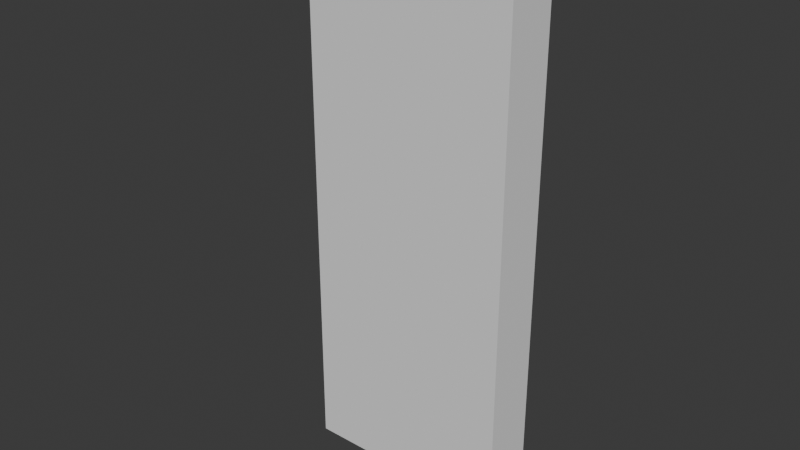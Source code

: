# Source: human.blend  (saved by Blender 4.4.30; exported with 4.5.12 LTS)
import bpy
from mathutils import Matrix  # noqa: F401  (used for matrix-valued properties, if any)

bpy.ops.wm.read_factory_settings(use_empty=True)
scene = bpy.context.scene
scene.name = 'Scene'

# ---- collections
col_collection = bpy.data.collections.new('Collection'); scene.collection.children.link(col_collection)

# ---- images (referenced by path relative to the original .blend; pixels are not part of the script)
import os
ASSET_DIR = os.environ.get("B2B_ASSET_DIR", "")  # directory of the original .blend (textures are referenced by path, not embedded)
HERE = os.path.dirname(os.path.abspath(__file__))  # packed textures are extracted next to this script under _unpacked/

def load_image(name, relpath, width, height, colorspace="sRGB"):
    """Load a texture the original file referenced (path relative to the .blend, or extracted next to this script)."""
    p = next((c for c in (os.path.join(HERE, relpath), os.path.join(ASSET_DIR, relpath)) if relpath and os.path.exists(c)), "")
    if p:
        img = bpy.data.images.load(p, check_existing=True)
        img.name = name
    else:  # same state as the original file: an image datablock whose file is absent (Cycles renders it pink)
        img = bpy.data.images.new(name, width, height)
        img.source = "FILE"
        img.filepath = "//" + (relpath or name)
    img.colorspace_settings.name = colorspace
    return img
img_zblinderiii_png = load_image('zblinderiii.png', 'zblinderiii.png', 1024, 1024, 'sRGB')

# ---- materials (node trees are filled in below, after node groups)
mat_material = bpy.data.materials.new('Material')
mat_material.preview_render_type = 'CUBE'

# ---- material node trees
mat_material.use_nodes = True; mat_material.node_tree.nodes.clear()
_N = mat_material.node_tree.nodes; _L = mat_material.node_tree.links
n0 = _N.new('ShaderNodeBsdfPrincipled'); n0.name = 'Principled BSDF'; n0.location = (10, 300)
n1 = _N.new('ShaderNodeOutputMaterial'); n1.name = 'Material Output'; n1.location = (300, 300)
n2 = _N.new('ShaderNodeTexImage'); n2.name = 'Image Texture'; n2.location = (-351, 250)
n2.image = img_zblinderiii_png
_L.new(n0.outputs[0], n1.inputs[0])
_L.new(n2.outputs[0], n0.inputs[0])
_L.new(n2.outputs[1], n0.inputs[4])
n1.is_active_output = True

# ---- world
world_world = bpy.data.worlds.new('World'); scene.world = world_world
world_world.use_nodes = True; world_world.node_tree.nodes.clear()
_N = world_world.node_tree.nodes; _L = world_world.node_tree.links
n0 = _N.new('ShaderNodeOutputWorld'); n0.name = 'World Output'; n0.location = (300, 300)
n1 = _N.new('ShaderNodeBackground'); n1.name = 'Background'; n1.location = (10, 300)
n1.inputs[0].default_value = (0.05088, 0.05088, 0.05088, 1.0)
_L.new(n1.outputs[0], n0.inputs[0])
n0.is_active_output = True
world_world.color = (0.05088, 0.05088, 0.05088)
world_world.sun_shadow_jitter_overblur = 0.0

# ---- meshes
me_plane = bpy.data.meshes.new('Plane')
me_plane.from_pydata([(-0.3, 4.371e-08, 0.0), (0.3, 4.371e-08, 0.0), (-0.3, -4.371e-08, 1.0), (0.3, -4.371e-08, 1.0), (0.1, 4.371e-08, 0.0), (0.1, -4.371e-08, 1.0), (-0.1, -4.371e-08, 1.0), (-0.1, 4.371e-08, 0.0), (0.1, -5.682e-08, 1.3), (-0.1, -5.682e-08, 1.3), (0.2, 4.371e-08, 0.0), (-0.2, 4.371e-08, 0.0), (0.1, 1.748e-07, -0.8), (0.2, 1.748e-07, -0.8), (-0.1, 1.748e-07, -0.8), (-0.2, 1.748e-07, -0.8), (-0.3, 0.0, 0.5), (0.3, 0.0, 0.5), (7.451e-09, 4.371e-08, 0.0), (0.0, -4.371e-08, 1.0), (0.1, 1.093e-07, -0.4), (0.2, 1.093e-07, -0.4), (-0.2, 1.093e-07, -0.4), (-0.1, 1.093e-07, -0.4), (-0.3, 2.186e-08, 0.25), (0.3, 2.186e-08, 0.25), (0.1, 1.421e-07, -0.6), (0.2, 7.649e-08, -0.2), (-0.2, 1.421e-07, -0.6), (-0.1, 7.649e-08, -0.2), (-0.3, -2.186e-08, 0.75), (0.3, -2.186e-08, 0.75), (0.1, 7.649e-08, -0.2), (0.2, 1.421e-07, -0.6), (-0.2, 7.649e-08, -0.2), (-0.1, 1.421e-07, -0.6), (-2.98e-08, 1.093e-08, 0.375), (2.98e-08, 0.0, 0.875), (-2.98e-08, -1.093e-08, 0.625), (0.0, 3.278e-08, 0.125), (0.0, -2.186e-08, 0.75), (0.0, 0.0, 0.5), (0.0, 2.186e-08, 0.25), (0.0, -5.682e-08, 1.3), (0.1, -5.027e-08, 1.15), (-0.1, -5.027e-08, 1.15), (0.15, 6.01e-08, -0.1), (0.15, 1.585e-07, -0.7), (-0.15, 6.01e-08, -0.1), (-0.15, 1.585e-07, -0.7), (0.15, 9.289e-08, -0.3), (-0.15, 9.289e-08, -0.3), (0.15, 1.257e-07, -0.5), (-0.15, 1.257e-07, -0.5)], [], [(2, 30, 37), (44, 43, 45), (34, 51, 29), (34, 22, 51), (31, 38, 17), (17, 41, 36), (36, 16, 24), (24, 0, 39), (25, 17, 36), (25, 36, 42), (16, 38, 30), (3, 37, 31), (37, 19, 6, 2), (31, 37, 40), (30, 38, 40), (17, 38, 41), (25, 39, 1), (39, 42, 24), (1, 39, 18, 4, 10), (36, 41, 16), (41, 38, 16), (19, 37, 3, 5), (42, 39, 25), (40, 37, 30), (18, 39, 0, 11, 7), (42, 36, 24), (40, 38, 31), (22, 53, 23), (22, 28, 53), (28, 49, 35), (28, 15, 49), (4, 46, 10), (4, 32, 46), (32, 50, 27), (32, 20, 50), (20, 52, 21), (20, 26, 52), (26, 47, 33), (26, 12, 47), (11, 48, 7), (11, 34, 48), (19, 5, 44), (44, 8, 43), (43, 9, 45), (45, 6, 19), (19, 44, 45), (46, 32, 27), (10, 46, 27), (33, 47, 13), (53, 28, 35), (47, 12, 13), (29, 51, 23), (7, 48, 29), (49, 15, 14), (51, 22, 23), (48, 34, 29), (35, 49, 14), (27, 50, 21), (50, 20, 21), (23, 53, 35), (21, 52, 33), (52, 26, 33)])
_uv = me_plane.uv_layers.new(name='UVMap')
_uv.uv.foreach_set('vector', [0.2857, 0.1429, 0.2857, 0.2619, 0.1429, 0.2024, 0.09524, 0.07143, 0.1429, 0.0, 0.1905, 0.07143, 0.2381, 0.7143, 0.2143, 0.7619, 0.1905, 0.7143, 0.2381, 0.7143, 0.2381, 0.8095, 0.2143, 0.7619, 0.0, 0.2619, 0.1429, 0.3214, 0.0, 0.381, 0.0, 0.381, 0.1429, 0.381, 0.1429, 0.4405, 0.1429, 0.4405, 0.2857, 0.381, 0.2857, 0.5, 0.2857, 0.5, 0.2857, 0.619, 0.1429, 0.5595, 0.0, 0.5, 0.0, 0.381, 0.1429, 0.4405, 0.0, 0.5, 0.1429, 0.4405, 0.1429, 0.5, 0.2857, 0.381, 0.1429, 0.3214, 0.2857, 0.2619, 0.0, 0.1429, 0.1429, 0.2024, 0.0, 0.2619, 0.1429, 0.2024, 0.1429, 0.1429, 0.1905, 0.1429, 0.2857, 0.1429, 0.0, 0.2619, 0.1429, 0.2024, 0.1429, 0.2619, 0.2857, 0.2619, 0.1429, 0.3214, 0.1429, 0.2619, 0.0, 0.381, 0.1429, 0.3214, 0.1429, 0.381, 0.0, 0.5, 0.1429, 0.5595, 0.0, 0.619, 0.1429, 0.5595, 0.1429, 0.5, 0.2857, 0.5, 0.0, 0.619, 0.1429, 0.5595, 0.1429, 0.619, 0.09524, 0.619, 0.04762, 0.619, 0.1429, 0.4405, 0.1429, 0.381, 0.2857, 0.381, 0.1429, 0.381, 0.1429, 0.3214, 0.2857, 0.381, 0.1429, 0.1429, 0.1429, 0.2024, 0.0, 0.1429, 0.09524, 0.1429, 0.1429, 0.5, 0.1429, 0.5595, 0.0, 0.5, 0.1429, 0.2619, 0.1429, 0.2024, 0.2857, 0.2619, 0.1429, 0.619, 0.1429, 0.5595, 0.2857, 0.619, 0.2381, 0.619, 0.1905, 0.619, 0.1429, 0.5, 0.1429, 0.4405, 0.2857, 0.5, 0.1429, 0.2619, 0.1429, 0.3214, 0.0, 0.2619, 0.2381, 0.8095, 0.2143, 0.8571, 0.1905, 0.8095, 0.2381, 0.8095, 0.2381, 0.9048, 0.2143, 0.8571, 0.2381, 0.9048, 0.2143, 0.9524, 0.1905, 0.9048, 0.2381, 0.9048, 0.2381, 1.0, 0.2143, 0.9524, 0.09524, 0.619, 0.07143, 0.6667, 0.04762, 0.619, 0.09524, 0.619, 0.09524, 0.7143, 0.07143, 0.6667, 0.09524, 0.7143, 0.07143, 0.7619, 0.04762, 0.7143, 0.09524, 0.7143, 0.09524, 0.8095, 0.07143, 0.7619, 0.09524, 0.8095, 0.07143, 0.8571, 0.04762, 0.8095, 0.09524, 0.8095, 0.09524, 0.9048, 0.07143, 0.8571, 0.09524, 0.9048, 0.07143, 0.9524, 0.04762, 0.9048, 0.09524, 0.9048, 0.09524, 1.0, 0.07143, 0.9524, 0.2381, 0.619, 0.2143, 0.6667, 0.1905, 0.619, 0.2381, 0.619, 0.2381, 0.7143, 0.2143, 0.6667, 0.1429, 0.1429, 0.09524, 0.1429, 0.09524, 0.07143, 0.09524, 0.07143, 0.09524, 0.0, 0.1429, 0.0, 0.1429, 0.0, 0.1905, 0.0, 0.1905, 0.07143, 0.1905, 0.07143, 0.1905, 0.1429, 0.1429, 0.1429, 0.1429, 0.1429, 0.09524, 0.07143, 0.1905, 0.07143, 0.07143, 0.6667, 0.09524, 0.7143, 0.04762, 0.7143, 0.04762, 0.619, 0.07143, 0.6667, 0.04762, 0.7143, 0.04762, 0.9048, 0.07143, 0.9524, 0.04762, 1.0, 0.2143, 0.8571, 0.2381, 0.9048, 0.1905, 0.9048, 0.07143, 0.9524, 0.09524, 1.0, 0.04762, 1.0, 0.1905, 0.7143, 0.2143, 0.7619, 0.1905, 0.8095, 0.1905, 0.619, 0.2143, 0.6667, 0.1905, 0.7143, 0.2143, 0.9524, 0.2381, 1.0, 0.1905, 1.0, 0.2143, 0.7619, 0.2381, 0.8095, 0.1905, 0.8095, 0.2143, 0.6667, 0.2381, 0.7143, 0.1905, 0.7143, 0.1905, 0.9048, 0.2143, 0.9524, 0.1905, 1.0, 0.04762, 0.7143, 0.07143, 0.7619, 0.04762, 0.8095, 0.07143, 0.7619, 0.09524, 0.8095, 0.04762, 0.8095, 0.1905, 0.8095, 0.2143, 0.8571, 0.1905, 0.9048, 0.04762, 0.8095, 0.07143, 0.8571, 0.04762, 0.9048, 0.07143, 0.8571, 0.09524, 0.9048, 0.04762, 0.9048])
me_plane.materials.append(mat_material)
me_plane.update()
me_plane_001 = bpy.data.meshes.new('Plane.001')
me_plane_001.from_pydata([(-0.4, 4.371e-08, 0.1), (-0.3, 4.371e-08, 0.1), (-0.4, -4.371e-08, 0.95), (-0.3, -4.371e-08, 0.95), (-0.4, 0.0, 0.525), (-0.35, 4.371e-08, 0.1), (-0.3, 0.0, 0.525), (-0.35, -4.371e-08, 0.95)], [], [(6, 3, 7), (4, 0, 5), (6, 7, 4), (7, 2, 4), (5, 1, 6), (5, 6, 4)])
_uv = me_plane_001.uv_layers.new(name='UVMap')
_uv.uv.foreach_set('vector', [0.3013, 0.2024, 0.3013, -2.838e-08, 0.3251, -2.838e-08, 0.349, 0.2024, 0.349, 0.4048, 0.3251, 0.4048, 0.3013, 0.2024, 0.3251, -2.838e-08, 0.349, 0.2024, 0.3251, -2.838e-08, 0.349, -2.838e-08, 0.349, 0.2024, 0.3251, 0.4048, 0.3013, 0.4048, 0.3013, 0.2024, 0.3251, 0.4048, 0.3013, 0.2024, 0.349, 0.2024])
me_plane_001.materials.append(mat_material)
me_plane_001.update()
me_plane_002 = bpy.data.meshes.new('Plane.002')
me_plane_002.from_pydata([(0.3, 4.371e-08, 0.1), (0.4, 4.371e-08, 0.1), (0.3, -4.371e-08, 0.95), (0.4, -4.371e-08, 0.95), (0.3, 0.0, 0.525), (0.35, 4.371e-08, 0.1), (0.4, 0.0, 0.525), (0.35, -4.371e-08, 0.95)], [], [(4, 0, 5), (6, 3, 7), (6, 7, 4), (7, 2, 4), (5, 1, 6), (5, 6, 4)])
_uv = me_plane_002.uv_layers.new(name='UVMap')
_uv.uv.foreach_set('vector', [0.349, 0.6228, 0.349, 0.8251, 0.3251, 0.8251, 0.3013, 0.6228, 0.3013, 0.4204, 0.3251, 0.4204, 0.3013, 0.6228, 0.3251, 0.4204, 0.349, 0.6228, 0.3251, 0.4204, 0.349, 0.4204, 0.349, 0.6228, 0.3251, 0.8251, 0.3013, 0.8251, 0.3013, 0.6228, 0.3251, 0.8251, 0.3013, 0.6228, 0.349, 0.6228])
_ca = me_plane_002.color_attributes.new('Attribute', 'BYTE_COLOR', 'CORNER')
_ca.data.foreach_set('color', [1.0, 1.0, 1.0, 1.0, 1.0, 1.0, 1.0, 1.0, 1.0, 1.0, 1.0, 1.0, 1.0, 1.0, 1.0, 1.0, 1.0, 1.0, 1.0, 1.0, 1.0, 1.0, 1.0, 1.0, 1.0, 1.0, 1.0, 1.0, 1.0, 1.0, 1.0, 1.0, 1.0, 1.0, 1.0, 1.0, 1.0, 1.0, 1.0, 1.0, 1.0, 1.0, 1.0, 1.0, 1.0, 1.0, 1.0, 1.0, 1.0, 1.0, 1.0, 1.0, 1.0, 1.0, 1.0, 1.0, 1.0, 1.0, 1.0, 1.0, 1.0, 1.0, 1.0, 1.0, 1.0, 1.0, 1.0, 1.0, 1.0, 1.0, 1.0, 1.0])
me_plane_002.materials.append(mat_material)
me_plane_002.update()
me_cube = bpy.data.meshes.new('Cube')
me_cube.from_pydata([(-0.4, -0.1, -0.8), (-0.4, -0.1, 1.3), (-0.4, 0.1, -0.8), (-0.4, 0.1, 1.3), (0.4, -0.1, -0.8), (0.4, -0.1, 1.3), (0.4, 0.1, -0.8), (0.4, 0.1, 1.3)], [], [(2, 6, 4, 0), (2, 0, 1, 3), (0, 4, 5, 1), (5, 7, 3, 1), (3, 7, 6, 2), (6, 7, 5, 4)])
_uv = me_cube.uv_layers.new(name='UVMap')
_uv.uv.foreach_set('vector', [0.0, 0.0, 0.0, 0.0, 0.0, 0.0, 0.0, 0.0, 0.0, 0.0, 0.0, 0.0, 0.0, 0.0, 0.0, 0.0, 0.0, 0.0, 0.0, 0.0, 0.0, 0.0, 0.0, 0.0, 0.0, 0.0, 0.0, 0.0, 0.0, 0.0, 0.0, 0.0, 0.0, 0.0, 0.0, 0.0, 0.0, 0.0, 0.0, 0.0, 0.0, 0.0, 0.0, 0.0, 0.0, 0.0, 0.0, 0.0])
me_cube.update()
arm_armature = bpy.data.armatures.new('Armature')  # bones are not reproduced

# ---- objects
ob_player = bpy.data.objects.new('Player', arm_armature)
ob_body = bpy.data.objects.new('Body', me_plane)
ob_rightarm = bpy.data.objects.new('RightArm', me_plane_001)
ob_leftarm = bpy.data.objects.new('LeftArm', me_plane_002)
ob_collision_colonly = bpy.data.objects.new('Collision-colonly', me_cube)

# ---- transforms, parenting, visibility, modifiers, constraints
ob_player.location = (0.0, 0.0, 0.0)
ob_player.hide_render = True
ob_body.parent = ob_player
ob_body.location = (0.0, 0.0, 0.0)
_vg = ob_body.vertex_groups.new(name='LeftLeg')
for _i, _w in zip([1, 4, 10, 12, 13, 18, 20, 21, 25, 27, 32, 46, 50], [0.4878, 0.9788, 0.9827, 0.0535, 0.0535, 0.0005926, 0.8945, 0.942, 0.006355, 1.0, 1.0, 1.0, 1.0]): _vg.add([_i], _w, 'REPLACE')
_vg = ob_body.vertex_groups.new(name='RightFoot')
for _i, _w in zip([12, 13, 20, 21, 26, 33, 47, 52], [0.9452, 0.9452, 0.4988, 0.4988, 1.123, 1.123, 1.0, 1.0]): _vg.add([_i], _w, 'REPLACE')
_vg = ob_body.vertex_groups.new(name='RightLeg')
for _i, _w in zip([0, 7, 11, 14, 15, 22, 23, 24, 29, 34, 48, 51], [0.4877, 0.9381, 0.9734, 0.0535, 0.0535, 0.9563, 0.9442, 0.006355, 1.0, 1.0, 1.0, 1.0]): _vg.add([_i], _w, 'REPLACE')
_vg = ob_body.vertex_groups.new(name='LeftFoot')
for _i, _w in zip([14, 15, 22, 23, 28, 35, 49, 53], [0.9452, 0.9452, 0.4988, 0.4988, 1.123, 1.123, 1.0, 1.0]): _vg.add([_i], _w, 'REPLACE')
_vg = ob_body.vertex_groups.new(name='Spline')
for _i, _w in zip([0, 1, 4, 7, 10, 11, 16, 17, 18, 24, 25, 36, 39, 41, 42, 48], [0.9776, 0.9989, 0.9977, 0.9978, 0.9916, 0.9999, 0.9895, 0.991, 1.0, 0.9975, 0.9982, 1.0, 1.0, 0.9815, 1.0, 0.01111]): _vg.add([_i], _w, 'REPLACE')
_vg = ob_body.vertex_groups.new(name='Torso')
for _i, _w in zip([2, 3, 5, 6, 8, 9, 16, 17, 19, 30, 31, 37, 38, 40, 41, 43, 44, 45], [0.9608, 0.999, 0.986, 0.9993, 0.9998, 0.9999, 0.9834, 0.9519, 0.9998, 0.9995, 0.9977, 1.0, 1.0, 1.0, 0.7373, 0.9649, 0.9998, 0.937]): _vg.add([_i], _w, 'REPLACE')
_vg = ob_body.vertex_groups.new(name='RightArm')
for _i, _w in zip([0, 1, 2, 3, 4, 5, 6, 7, 8, 9, 10, 11, 12, 13, 14, 15, 16, 17, 18, 19, 20, 21, 22, 23, 24, 25, 26, 27, 28, 29, 30, 31, 32, 33, 34, 35, 36, 37, 38, 39, 40, 41, 42, 43, 44, 45, 46, 47, 48, 49, 50, 51, 52, 53], [0.0, 0.0, 0.004129, 0.0, 0.0, 0.0, 6.628e-05, 0.0, 0.0005036, 0.0002131, 0.0, 0.0, 0.0, 0.0, 0.0, 0.0, 0.001202, 0.0, 0.0, 0.0, 0.0, 0.0, 0.0, 0.0, 3.327e-07, 0.0, 0.0, 0.0, 0.0, 0.0, 0.0061, 0.0, 0.0, 0.0, 0.0, 0.0, 0.0, 0.0, 0.0, 0.0, 0.0, 0.0, 0.0, 0.0001372, 1.349e-05, 1.286e-05, 0.0, 0.0, 0.0, 0.0, 0.0, 0.0, 0.0, 0.0]): _vg.add([_i], _w, 'REPLACE')
_vg = ob_body.vertex_groups.new(name='RightHand')
for _i, _w in zip([0, 1, 2, 3, 4, 5, 6, 7, 8, 9, 10, 11, 12, 13, 14, 15, 16, 17, 18, 19, 20, 21, 22, 23, 24, 25, 26, 27, 28, 29, 30, 31, 32, 33, 34, 35, 36, 37, 38, 39, 40, 41, 42, 43, 44, 45, 46, 47, 48, 49, 50, 51, 52, 53], [0.0006169, 0.0, 0.0, 0.0, 0.0, 0.0, 0.0, 1.363e-05, 0.0, 0.0, 0.0, 5.817e-05, 0.0, 0.0, 0.0, 0.0, 3.221e-05, 0.0, 0.0, 0.0, 0.0, 0.0, 0.0, 0.0, 0.004729, 0.0, 0.0, 0.0, 0.0, 0.0, 0.002881, 0.0, 0.0, 0.0, 0.0, 0.0, 0.0, 0.0, 0.0, 0.0, 0.0, 0.0, 0.0, 0.0, 0.0, 0.0, 0.0, 0.0, 0.0, 0.0, 0.0, 0.0, 0.0, 0.0]): _vg.add([_i], _w, 'REPLACE')
_vg = ob_body.vertex_groups.new(name='LeftArm')
for _i, _w in zip([0, 1, 2, 3, 4, 5, 6, 7, 8, 9, 10, 11, 12, 13, 14, 15, 16, 17, 18, 19, 22, 23, 24, 25, 26, 27, 28, 29, 30, 31, 32, 33, 34, 35, 36, 37, 38, 39, 40, 41, 42, 43, 44, 45, 46, 47, 48, 49, 50, 51, 52, 53], [0.0, 0.0, 0.0, 0.001425, 0.0, 0.0, 0.0, 0.0, 0.0, 0.0, 0.0, 0.0, 0.0, 0.0, 0.0, 0.0, 0.0, 5.907e-06, 0.0, 0.0, 0.0, 0.0, 0.0, 4.52e-06, 0.0, 0.0, 0.0, 0.0, 0.0, 0.000893, 0.0, 0.0, 0.0, 0.0, 0.0, 0.0, 0.0, 0.0, 0.0, 0.0, 0.0, 0.0, 0.0, 0.0, 0.0, 0.0, 0.0, 0.0, 0.0, 0.0, 0.0, 0.0]): _vg.add([_i], _w, 'REPLACE')
_vg = ob_body.vertex_groups.new(name='LeftHand')
for _i, _w in zip([0, 1, 2, 3, 4, 5, 6, 7, 8, 9, 10, 11, 16, 17, 18, 19, 20, 21, 22, 23, 24, 25, 26, 27, 28, 29, 30, 31, 32, 33, 34, 35, 36, 37, 38, 39, 40, 41, 42, 43, 44, 45, 46, 48, 50, 51, 52, 53], [0.0, 0.002237, 0.0, 0.0, 0.0, 0.0, 0.0, 0.0, 0.0, 0.0, 5.758e-05, 0.0, 0.0, 0.0002993, 0.0, 0.0, 0.0, 0.0, 0.0, 0.0, 0.0, 3.704e-06, 0.0, 0.0, 0.0, 0.0, 0.0, 2.277e-06, 0.0, 0.0, 0.0, 0.0, 0.0, 0.0, 0.0, 0.0, 0.0, 0.0, 0.0, 0.0, 0.0, 0.0, 0.0, 0.0, 0.0, 0.0, 0.0, 0.0]): _vg.add([_i], _w, 'REPLACE')
_m = ob_body.modifiers.new('Armature', 'ARMATURE')
_m.object = ob_player
ob_rightarm.parent = ob_player
ob_rightarm.location = (0.0, 0.0, 0.0)
_vg = ob_rightarm.vertex_groups.new(name='RightArm')
for _i, _w in zip([2, 3, 4, 6, 7], [0.9992, 0.9992, 0.9802, 0.9802, 0.9993]): _vg.add([_i], _w, 'REPLACE')
_vg = ob_rightarm.vertex_groups.new(name='RightHand')
for _i, _w in zip([0, 1, 5], [0.9893, 0.9893, 1.0]): _vg.add([_i], _w, 'REPLACE')
_vg = ob_rightarm.vertex_groups.new(name='LeftArm')
_vg = ob_rightarm.vertex_groups.new(name='LeftHand')
_vg = ob_rightarm.vertex_groups.new(name='LeftLeg')
_vg = ob_rightarm.vertex_groups.new(name='RightFoot')
_vg = ob_rightarm.vertex_groups.new(name='RightLeg')
_vg = ob_rightarm.vertex_groups.new(name='LeftFoot')
_vg = ob_rightarm.vertex_groups.new(name='Spline')
_vg = ob_rightarm.vertex_groups.new(name='Torso')
_m = ob_rightarm.modifiers.new('Armature', 'ARMATURE')
_m.object = ob_player
ob_leftarm.parent = ob_player
ob_leftarm.location = (0.0, 0.0, 0.0)
_vg = ob_leftarm.vertex_groups.new(name='LeftArm')
for _i, _w in zip([2, 3, 4, 6, 7], [0.9989, 0.9989, 0.9802, 0.9802, 0.999]): _vg.add([_i], _w, 'REPLACE')
_vg = ob_leftarm.vertex_groups.new(name='LeftHand')
for _i, _w in zip([0, 1, 5], [0.9893, 0.9893, 1.0]): _vg.add([_i], _w, 'REPLACE')
_vg = ob_leftarm.vertex_groups.new(name='RightArm')
_vg = ob_leftarm.vertex_groups.new(name='RightHand')
_vg = ob_leftarm.vertex_groups.new(name='LeftLeg')
_vg = ob_leftarm.vertex_groups.new(name='RightFoot')
_vg = ob_leftarm.vertex_groups.new(name='RightLeg')
_vg = ob_leftarm.vertex_groups.new(name='LeftFoot')
_vg = ob_leftarm.vertex_groups.new(name='Spline')
_vg = ob_leftarm.vertex_groups.new(name='Torso')
_m = ob_leftarm.modifiers.new('Armature', 'ARMATURE')
_m.object = ob_player
ob_collision_colonly.parent = ob_player
ob_collision_colonly.location = (0.0, 0.0, 0.0)
_m = ob_collision_colonly.modifiers.new('Collision', 'COLLISION')

# ---- collection membership
col_collection.objects.link(ob_player)
col_collection.objects.link(ob_body)
col_collection.objects.link(ob_rightarm)
col_collection.objects.link(ob_leftarm)
col_collection.objects.link(ob_collision_colonly)

# ---- scene / render settings (as saved in the file)
scene.frame_start = 0; scene.frame_end = 15; scene.frame_set(0)
scene.render.engine = 'BLENDER_EEVEE_NEXT'
bpy.context.view_layer.update()

# ---- added for rendering (the .blend has no active camera and no usable light): camera, sun
cam_auto = bpy.data.cameras.new('AutoCamera')
cam_auto.lens = 50.0
cam_auto.sensor_width = 36.0
cam_auto.clip_end = 1000.0
ob_auto_camera = bpy.data.objects.new('AutoCamera', cam_auto)
scene.collection.objects.link(ob_auto_camera)
ob_auto_camera.location = (2.11804, -2.65987, 1.94443)
ob_auto_camera.rotation_euler = (1.09748, -7.21219e-08, 0.694738)
scene.camera = ob_auto_camera
light_auto_sun = bpy.data.lights.new('AutoSun', 'SUN')
light_auto_sun.energy = 3.0
light_auto_sun.angle = 0.0523599
ob_auto_sun = bpy.data.objects.new('AutoSun', light_auto_sun)
scene.collection.objects.link(ob_auto_sun)
ob_auto_sun.rotation_euler = (0.872665, 0.174533, 0.523599)
bpy.context.view_layer.update()
